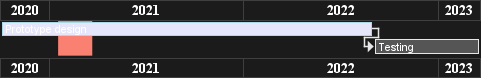

The diagram above was rendered by PlantUML. Its source (embedded in the PNG):
@startgantt
Language fr
projectscale yearly zoom 2
Project starts the 1st of october 2020
[Prototype design] as [TASK1] lasts 700 days
[TASK1] is colored in Lavender/LightBlue
[Testing] lasts 200 days
[TASK1]->[Testing]

2021-01-18 to 2021-03-22 are colored in salmon 
@endgantt